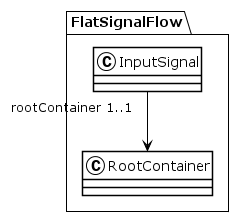

The diagram above was rendered by PlantUML. Its source (embedded in the PNG):
@startuml
!theme plain
package FlatSignalFlow {
class InputSignal {
}
InputSignal "rootContainer 1..1" --> RootContainer
class RootContainer {
}
}
@enduml